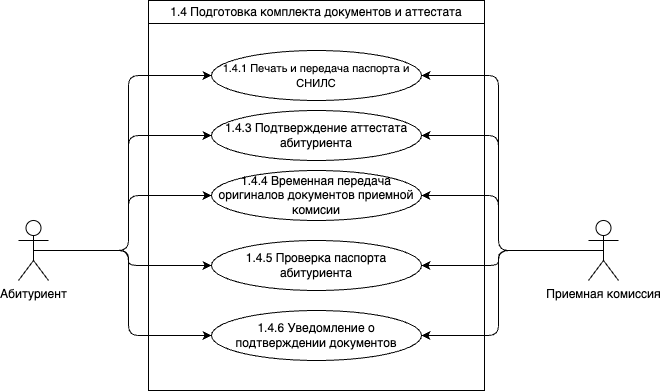

The diagram above was exported from draw.io. Its source (the exported page's mxGraphModel, read from the mxfile embedded in the PNG):
<mxGraphModel dx="1181" dy="820" grid="1" gridSize="10" guides="1" tooltips="1" connect="1" arrows="1" fold="1" page="1" pageScale="1" pageWidth="827" pageHeight="1169" math="0" shadow="0">
  <root>
    <mxCell id="0" />
    <mxCell id="1" parent="0" />
    <mxCell id="Fewm_KtsF9Ta74B-DKtu-25" value="&lt;span style=&quot;color: rgb(0, 0, 0); font-weight: 400;&quot;&gt;1.4 Подготовка комплекта документов и аттестата&lt;/span&gt;" style="swimlane;whiteSpace=wrap;html=1;" parent="1" vertex="1">
      <mxGeometry x="210" y="110" width="336" height="390" as="geometry" />
    </mxCell>
    <mxCell id="Fewm_KtsF9Ta74B-DKtu-26" value="&lt;font style=&quot;font-size: 11px;&quot;&gt;1.4.1 Печать и передача паспорта и СНИЛС&lt;/font&gt;" style="ellipse;whiteSpace=wrap;html=1;" parent="Fewm_KtsF9Ta74B-DKtu-25" vertex="1">
      <mxGeometry x="63" y="50" width="210" height="50" as="geometry" />
    </mxCell>
    <mxCell id="Fewm_KtsF9Ta74B-DKtu-28" value="1.4.3 Подтверждение аттестата абитуриента" style="ellipse;whiteSpace=wrap;html=1;" parent="Fewm_KtsF9Ta74B-DKtu-25" vertex="1">
      <mxGeometry x="63" y="110" width="210" height="50" as="geometry" />
    </mxCell>
    <mxCell id="Fewm_KtsF9Ta74B-DKtu-29" value="1.4.4 Временная передача оригиналов документов приемной комисии" style="ellipse;whiteSpace=wrap;html=1;" parent="Fewm_KtsF9Ta74B-DKtu-25" vertex="1">
      <mxGeometry x="63" y="170" width="210" height="50" as="geometry" />
    </mxCell>
    <mxCell id="Fewm_KtsF9Ta74B-DKtu-30" value="1.4.6 Уведомление о подтверждении документов" style="ellipse;whiteSpace=wrap;html=1;" parent="Fewm_KtsF9Ta74B-DKtu-25" vertex="1">
      <mxGeometry x="63" y="310" width="210" height="50" as="geometry" />
    </mxCell>
    <mxCell id="Fewm_KtsF9Ta74B-DKtu-31" value="1.4.5 Проверка паспорта абитуриента" style="ellipse;whiteSpace=wrap;html=1;" parent="Fewm_KtsF9Ta74B-DKtu-25" vertex="1">
      <mxGeometry x="63" y="240" width="210" height="50" as="geometry" />
    </mxCell>
    <mxCell id="Fewm_KtsF9Ta74B-DKtu-35" style="edgeStyle=none;html=1;exitX=0.5;exitY=0.5;exitDx=0;exitDy=0;exitPerimeter=0;entryX=0;entryY=0.5;entryDx=0;entryDy=0;" parent="1" source="Fewm_KtsF9Ta74B-DKtu-36" target="Fewm_KtsF9Ta74B-DKtu-29" edge="1">
      <mxGeometry relative="1" as="geometry">
        <Array as="points">
          <mxPoint x="190" y="360" />
          <mxPoint x="190" y="305" />
        </Array>
      </mxGeometry>
    </mxCell>
    <mxCell id="2" style="edgeStyle=none;html=1;exitX=0.5;exitY=0.5;exitDx=0;exitDy=0;exitPerimeter=0;entryX=0;entryY=0.5;entryDx=0;entryDy=0;" parent="1" source="Fewm_KtsF9Ta74B-DKtu-36" target="Fewm_KtsF9Ta74B-DKtu-30" edge="1">
      <mxGeometry relative="1" as="geometry">
        <Array as="points">
          <mxPoint x="190" y="360" />
          <mxPoint x="190" y="445" />
        </Array>
      </mxGeometry>
    </mxCell>
    <mxCell id="3" style="edgeStyle=none;html=1;exitX=0.5;exitY=0.5;exitDx=0;exitDy=0;exitPerimeter=0;entryX=0;entryY=0.5;entryDx=0;entryDy=0;" parent="1" source="Fewm_KtsF9Ta74B-DKtu-36" target="Fewm_KtsF9Ta74B-DKtu-28" edge="1">
      <mxGeometry relative="1" as="geometry">
        <Array as="points">
          <mxPoint x="190" y="360" />
          <mxPoint x="190" y="325" />
          <mxPoint x="190" y="245" />
        </Array>
      </mxGeometry>
    </mxCell>
    <mxCell id="5" style="edgeStyle=none;html=1;exitX=0.5;exitY=0.5;exitDx=0;exitDy=0;exitPerimeter=0;entryX=0;entryY=0.5;entryDx=0;entryDy=0;" parent="1" source="Fewm_KtsF9Ta74B-DKtu-36" target="Fewm_KtsF9Ta74B-DKtu-31" edge="1">
      <mxGeometry relative="1" as="geometry">
        <Array as="points">
          <mxPoint x="190" y="360" />
          <mxPoint x="190" y="375" />
        </Array>
      </mxGeometry>
    </mxCell>
    <mxCell id="Fewm_KtsF9Ta74B-DKtu-36" value="Абитуриент" style="shape=umlActor;verticalLabelPosition=bottom;verticalAlign=top;html=1;outlineConnect=0;" parent="1" vertex="1">
      <mxGeometry x="80" y="330" width="30" height="60" as="geometry" />
    </mxCell>
    <mxCell id="Fewm_KtsF9Ta74B-DKtu-37" style="edgeStyle=none;html=1;exitX=0.5;exitY=0.5;exitDx=0;exitDy=0;exitPerimeter=0;entryX=1;entryY=0.5;entryDx=0;entryDy=0;" parent="1" source="Fewm_KtsF9Ta74B-DKtu-40" target="Fewm_KtsF9Ta74B-DKtu-31" edge="1">
      <mxGeometry relative="1" as="geometry">
        <Array as="points">
          <mxPoint x="560" y="360" />
          <mxPoint x="560" y="375" />
        </Array>
      </mxGeometry>
    </mxCell>
    <mxCell id="Fewm_KtsF9Ta74B-DKtu-38" style="edgeStyle=none;html=1;exitX=0.5;exitY=0.5;exitDx=0;exitDy=0;exitPerimeter=0;entryX=1;entryY=0.5;entryDx=0;entryDy=0;" parent="1" source="Fewm_KtsF9Ta74B-DKtu-40" target="Fewm_KtsF9Ta74B-DKtu-30" edge="1">
      <mxGeometry relative="1" as="geometry">
        <Array as="points">
          <mxPoint x="560" y="360" />
          <mxPoint x="560" y="445" />
        </Array>
      </mxGeometry>
    </mxCell>
    <mxCell id="Fewm_KtsF9Ta74B-DKtu-39" style="edgeStyle=none;html=1;exitX=0.5;exitY=0.5;exitDx=0;exitDy=0;exitPerimeter=0;entryX=1;entryY=0.5;entryDx=0;entryDy=0;" parent="1" source="Fewm_KtsF9Ta74B-DKtu-40" target="Fewm_KtsF9Ta74B-DKtu-28" edge="1">
      <mxGeometry relative="1" as="geometry">
        <Array as="points">
          <mxPoint x="560" y="360" />
          <mxPoint x="560" y="325" />
          <mxPoint x="560" y="245" />
        </Array>
      </mxGeometry>
    </mxCell>
    <mxCell id="4" style="edgeStyle=none;html=1;exitX=0.5;exitY=0.5;exitDx=0;exitDy=0;exitPerimeter=0;entryX=1;entryY=0.5;entryDx=0;entryDy=0;" parent="1" source="Fewm_KtsF9Ta74B-DKtu-40" target="Fewm_KtsF9Ta74B-DKtu-26" edge="1">
      <mxGeometry relative="1" as="geometry">
        <Array as="points">
          <mxPoint x="560" y="360" />
          <mxPoint x="560" y="185" />
        </Array>
      </mxGeometry>
    </mxCell>
    <mxCell id="6" style="edgeStyle=none;html=1;exitX=0.5;exitY=0.5;exitDx=0;exitDy=0;exitPerimeter=0;entryX=1;entryY=0.5;entryDx=0;entryDy=0;" parent="1" source="Fewm_KtsF9Ta74B-DKtu-40" target="Fewm_KtsF9Ta74B-DKtu-29" edge="1">
      <mxGeometry relative="1" as="geometry">
        <Array as="points">
          <mxPoint x="560" y="360" />
          <mxPoint x="560" y="305" />
        </Array>
      </mxGeometry>
    </mxCell>
    <mxCell id="Fewm_KtsF9Ta74B-DKtu-40" value="Приемная комиссия" style="shape=umlActor;verticalLabelPosition=bottom;verticalAlign=top;html=1;outlineConnect=0;" parent="1" vertex="1">
      <mxGeometry x="650" y="330" width="30" height="60" as="geometry" />
    </mxCell>
    <mxCell id="Fewm_KtsF9Ta74B-DKtu-41" style="edgeStyle=none;html=1;exitX=0.5;exitY=0.5;exitDx=0;exitDy=0;exitPerimeter=0;entryX=0;entryY=0.5;entryDx=0;entryDy=0;" parent="1" source="Fewm_KtsF9Ta74B-DKtu-36" target="Fewm_KtsF9Ta74B-DKtu-26" edge="1">
      <mxGeometry relative="1" as="geometry">
        <mxPoint x="270" y="180" as="targetPoint" />
        <Array as="points">
          <mxPoint x="190" y="360" />
          <mxPoint x="190" y="185" />
        </Array>
      </mxGeometry>
    </mxCell>
  </root>
</mxGraphModel>